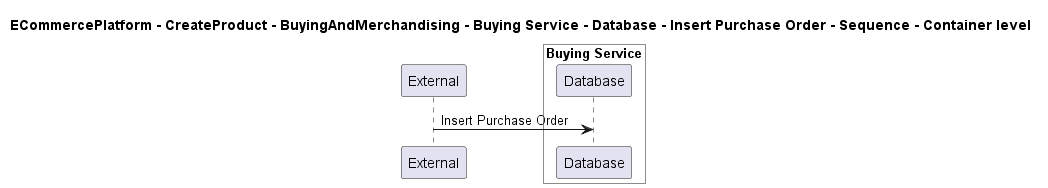

The diagram above was rendered by PlantUML. Its source (embedded in the PNG):
@startuml

title ECommercePlatform - CreateProduct - BuyingAndMerchandising - Buying Service - Database - Insert Purchase Order - Sequence - Container level

participant "External" as C4InterFlow.SoftwareSystems.ExternalSystem

box "Buying Service" #White
    participant "Database" as ECommercePlatform.CreateProduct.BuyingAndMerchandising.SoftwareSystems.BuyingService.Containers.Database
end box


C4InterFlow.SoftwareSystems.ExternalSystem -> ECommercePlatform.CreateProduct.BuyingAndMerchandising.SoftwareSystems.BuyingService.Containers.Database : Insert Purchase Order


@enduml